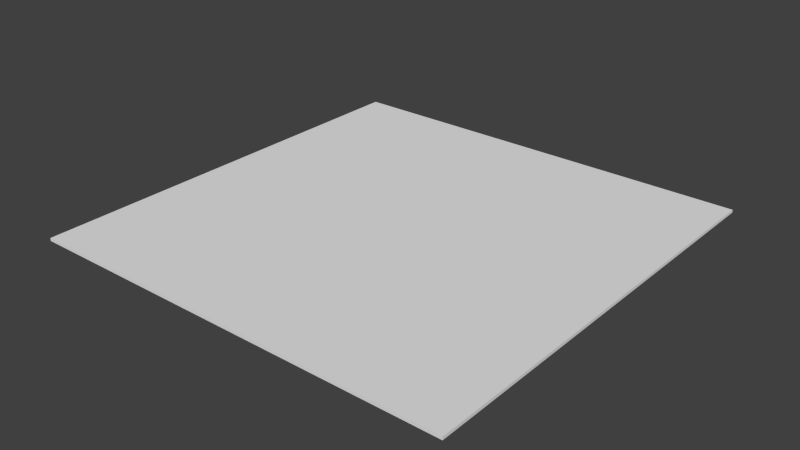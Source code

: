 # Source: plate-bottom-shadow.blend  (saved by Blender 2.76.0; exported with 4.5.12 LTS)
import bpy
from mathutils import Matrix  # noqa: F401  (used for matrix-valued properties, if any)

bpy.ops.wm.read_factory_settings(use_empty=True)
scene = bpy.context.scene
scene.name = 'Scene'

# ---- collections
col_collection_1 = bpy.data.collections.new('Collection 1'); scene.collection.children.link(col_collection_1)

# ---- materials (node trees are filled in below, after node groups)
mat_material = bpy.data.materials.new('Material')
mat_material.alpha_threshold = 0.0
mat_material.use_transparent_shadow = False
mat_material.roughness = 0.5

# ---- material node trees

# ---- world
world_world = bpy.data.worlds.new('World'); scene.world = world_world
world_world.color = (0.05088, 0.05088, 0.05088)
world_world.use_sun_shadow = False
world_world.sun_shadow_jitter_overblur = 0.0
world_world.cycles.sampling_method = 'MANUAL'
world_world.cycles.sample_map_resolution = 256

# ---- meshes
me_cube = bpy.data.meshes.new('Cube')
me_cube.from_pydata([(-1.0, -1.0, -1.0), (-1.0, -1.0, 1.0), (-1.0, 1.0, -1.0), (-1.0, 1.0, 1.0), (1.0, -1.0, -1.0), (1.0, -1.0, 1.0), (1.0, 1.0, -1.0), (1.0, 1.0, 1.0)], [], [(1, 3, 2, 0), (3, 7, 6, 2), (7, 5, 4, 6), (5, 1, 0, 4), (0, 2, 6, 4), (5, 7, 3, 1)])
_uv = me_cube.uv_layers.new(name='UVMap')
_uv.uv.foreach_set('vector', [0.003097, 0.1336, 0.003097, 0.07146, 0.06526, 0.07146, 0.06526, 0.1336, 0.003097, 0.1336, 0.003097, 0.07146, 0.06526, 0.07146, 0.06526, 0.1336, 0.003097, 0.1336, 0.003097, 0.07146, 0.06526, 0.07146, 0.06526, 0.1336, 0.003097, 0.07146, 0.06526, 0.07146, 0.06526, 0.1336, 0.003097, 0.1336, 0.06526, 0.07146, 0.06526, 0.1336, 0.003097, 0.1336, 0.003097, 0.07146, 0.003097, 0.07146, 0.06526, 0.07146, 0.06526, 0.1336, 0.003097, 0.1336])
me_cube.materials.append(mat_material)
me_cube.use_remesh_preserve_volume = False
me_cube.use_remesh_preserve_attributes = False
me_cube.use_mirror_vertex_groups = False
me_cube.update()

# ---- objects
ob_cube = bpy.data.objects.new('Cube', me_cube)

# ---- transforms, parenting, visibility, modifiers, constraints
ob_cube.location = (0.0, 0.0, 0.0)
ob_cube.scale = (0.75, 0.75, 0.005)
ob_cube.lineart.crease_threshold = 0.0

# ---- collection membership
col_collection_1.objects.link(ob_cube)

# ---- scene / render settings (as saved in the file)
scene.frame_start = 1; scene.frame_end = 250; scene.frame_set(1)
scene.render.engine = 'BLENDER_EEVEE_NEXT'
scene.render.resolution_percentage = 50
scene.render.dither_intensity = 0.0
scene.cycles.use_denoising = False
scene.cycles.samples = 10
scene.cycles.sampling_pattern = 'TABULATED_SOBOL'
scene.cycles.light_sampling_threshold = 0.0
scene.cycles.use_adaptive_sampling = False
scene.cycles.use_light_tree = False
scene.cycles.blur_glossy = 0.0
scene.cycles.pixel_filter_type = 'GAUSSIAN'
scene.cycles.sample_clamp_indirect = 0.0
scene.view_settings.view_transform = 'Standard'
bpy.context.view_layer.update()

# ---- added for rendering (the .blend has no active camera and no usable light): camera, sun
cam_auto = bpy.data.cameras.new('AutoCamera')
cam_auto.lens = 50.0
cam_auto.sensor_width = 36.0
cam_auto.clip_end = 1000.0
ob_auto_camera = bpy.data.objects.new('AutoCamera', cam_auto)
scene.collection.objects.link(ob_auto_camera)
ob_auto_camera.location = (1.96272, -2.35526, 1.57018)
ob_auto_camera.rotation_euler = (1.09748, -7.21219e-08, 0.694738)
scene.camera = ob_auto_camera
light_auto_sun = bpy.data.lights.new('AutoSun', 'SUN')
light_auto_sun.energy = 3.0
light_auto_sun.angle = 0.0523599
ob_auto_sun = bpy.data.objects.new('AutoSun', light_auto_sun)
scene.collection.objects.link(ob_auto_sun)
ob_auto_sun.rotation_euler = (0.872665, 0.174533, 0.523599)
bpy.context.view_layer.update()
